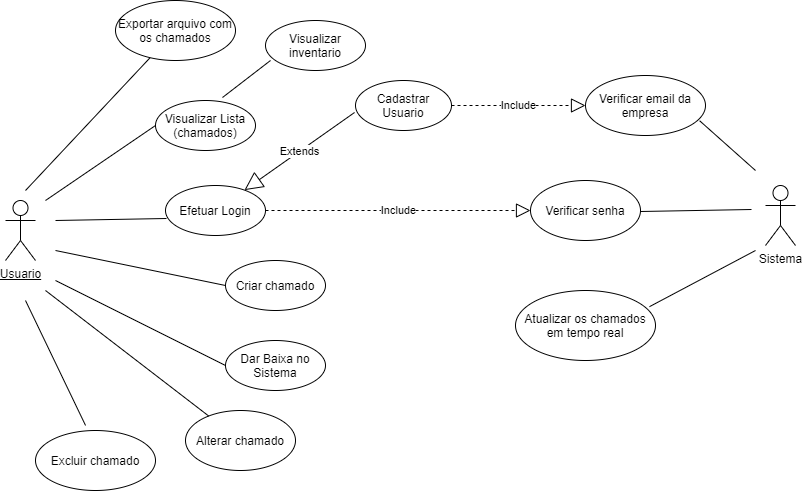

The diagram above was exported from draw.io. Its source (the exported page's mxGraphModel, read from the mxfile embedded in the PNG):
<mxGraphModel dx="1800" dy="568" grid="1" gridSize="10" guides="1" tooltips="1" connect="1" arrows="1" fold="1" page="1" pageScale="1" pageWidth="827" pageHeight="1169" math="0" shadow="0">
  <root>
    <mxCell id="0" />
    <mxCell id="1" parent="0" />
    <mxCell id="wkuTsaCLuXLVc-zFnHrg-2" value="Efetuar Login" style="ellipse;whiteSpace=wrap;html=1;" parent="1" vertex="1">
      <mxGeometry x="160" y="225" width="100" height="50" as="geometry" />
    </mxCell>
    <mxCell id="wkuTsaCLuXLVc-zFnHrg-5" value="Cadastrar Usuario" style="ellipse;whiteSpace=wrap;html=1;" parent="1" vertex="1">
      <mxGeometry x="350" y="120" width="96" height="50" as="geometry" />
    </mxCell>
    <mxCell id="wkuTsaCLuXLVc-zFnHrg-6" value="Sistema" style="shape=umlActor;verticalLabelPosition=bottom;verticalAlign=top;html=1;" parent="1" vertex="1">
      <mxGeometry x="760" y="225" width="30" height="60" as="geometry" />
    </mxCell>
    <mxCell id="wkuTsaCLuXLVc-zFnHrg-8" value="Visualizar Lista&lt;br&gt;(chamados)" style="ellipse;whiteSpace=wrap;html=1;" parent="1" vertex="1">
      <mxGeometry x="150" y="140" width="100" height="50" as="geometry" />
    </mxCell>
    <mxCell id="wkuTsaCLuXLVc-zFnHrg-9" value="Dar Baixa no Sistema" style="ellipse;whiteSpace=wrap;html=1;" parent="1" vertex="1">
      <mxGeometry x="220" y="380" width="100" height="50" as="geometry" />
    </mxCell>
    <mxCell id="wkuTsaCLuXLVc-zFnHrg-10" value="Criar chamado" style="ellipse;whiteSpace=wrap;html=1;" parent="1" vertex="1">
      <mxGeometry x="220" y="300" width="100" height="50" as="geometry" />
    </mxCell>
    <mxCell id="wkuTsaCLuXLVc-zFnHrg-12" value="Verificar senha" style="ellipse;whiteSpace=wrap;html=1;" parent="1" vertex="1">
      <mxGeometry x="525" y="220" width="110" height="60" as="geometry" />
    </mxCell>
    <mxCell id="wkuTsaCLuXLVc-zFnHrg-13" value="Atualizar os chamados em tempo real" style="ellipse;whiteSpace=wrap;html=1;" parent="1" vertex="1">
      <mxGeometry x="510" y="330" width="140" height="70" as="geometry" />
    </mxCell>
    <mxCell id="wkuTsaCLuXLVc-zFnHrg-15" value="Verificar email da empresa" style="ellipse;whiteSpace=wrap;html=1;" parent="1" vertex="1">
      <mxGeometry x="580" y="115" width="120" height="60" as="geometry" />
    </mxCell>
    <mxCell id="wkuTsaCLuXLVc-zFnHrg-18" value="Extends" style="endArrow=block;endSize=16;endFill=0;html=1;rounded=0;exitX=-0.01;exitY=0.64;exitDx=0;exitDy=0;exitPerimeter=0;" parent="1" source="wkuTsaCLuXLVc-zFnHrg-5" target="wkuTsaCLuXLVc-zFnHrg-2" edge="1">
      <mxGeometry width="160" relative="1" as="geometry">
        <mxPoint x="290" y="260" as="sourcePoint" />
        <mxPoint x="250" y="152" as="targetPoint" />
      </mxGeometry>
    </mxCell>
    <mxCell id="wkuTsaCLuXLVc-zFnHrg-20" value="" style="endArrow=none;html=1;rounded=0;entryX=0.01;entryY=0.66;entryDx=0;entryDy=0;entryPerimeter=0;" parent="1" target="wkuTsaCLuXLVc-zFnHrg-2" edge="1">
      <mxGeometry width="50" height="50" relative="1" as="geometry">
        <mxPoint x="50" y="260" as="sourcePoint" />
        <mxPoint x="160" y="170" as="targetPoint" />
      </mxGeometry>
    </mxCell>
    <mxCell id="wkuTsaCLuXLVc-zFnHrg-21" value="" style="endArrow=none;html=1;rounded=0;entryX=0;entryY=0.5;entryDx=0;entryDy=0;" parent="1" target="wkuTsaCLuXLVc-zFnHrg-8" edge="1">
      <mxGeometry width="50" height="50" relative="1" as="geometry">
        <mxPoint x="40" y="240" as="sourcePoint" />
        <mxPoint x="171" y="183" as="targetPoint" />
      </mxGeometry>
    </mxCell>
    <mxCell id="wkuTsaCLuXLVc-zFnHrg-22" value="" style="endArrow=none;html=1;rounded=0;entryX=0;entryY=0.5;entryDx=0;entryDy=0;" parent="1" target="wkuTsaCLuXLVc-zFnHrg-10" edge="1">
      <mxGeometry width="50" height="50" relative="1" as="geometry">
        <mxPoint x="50" y="290" as="sourcePoint" />
        <mxPoint x="150" y="320" as="targetPoint" />
      </mxGeometry>
    </mxCell>
    <mxCell id="wkuTsaCLuXLVc-zFnHrg-23" value="" style="endArrow=none;html=1;rounded=0;entryX=0;entryY=0.5;entryDx=0;entryDy=0;" parent="1" target="wkuTsaCLuXLVc-zFnHrg-9" edge="1">
      <mxGeometry width="50" height="50" relative="1" as="geometry">
        <mxPoint x="50" y="320" as="sourcePoint" />
        <mxPoint x="191" y="203" as="targetPoint" />
      </mxGeometry>
    </mxCell>
    <mxCell id="wkuTsaCLuXLVc-zFnHrg-24" value="Include" style="endArrow=block;dashed=1;endFill=0;endSize=12;html=1;rounded=0;exitX=1;exitY=0.5;exitDx=0;exitDy=0;entryX=0;entryY=0.5;entryDx=0;entryDy=0;" parent="1" source="wkuTsaCLuXLVc-zFnHrg-2" target="wkuTsaCLuXLVc-zFnHrg-12" edge="1">
      <mxGeometry width="160" relative="1" as="geometry">
        <mxPoint x="270" y="179.29000000000002" as="sourcePoint" />
        <mxPoint x="430" y="179.29000000000002" as="targetPoint" />
      </mxGeometry>
    </mxCell>
    <mxCell id="wkuTsaCLuXLVc-zFnHrg-25" value="Include" style="endArrow=block;dashed=1;endFill=0;endSize=12;html=1;rounded=0;entryX=0;entryY=0.5;entryDx=0;entryDy=0;" parent="1" source="wkuTsaCLuXLVc-zFnHrg-5" target="wkuTsaCLuXLVc-zFnHrg-15" edge="1">
      <mxGeometry width="160" relative="1" as="geometry">
        <mxPoint x="320" y="200" as="sourcePoint" />
        <mxPoint x="480" y="190" as="targetPoint" />
      </mxGeometry>
    </mxCell>
    <mxCell id="wkuTsaCLuXLVc-zFnHrg-26" value="" style="endArrow=none;html=1;rounded=0;exitX=0.957;exitY=0.231;exitDx=0;exitDy=0;exitPerimeter=0;" parent="1" source="wkuTsaCLuXLVc-zFnHrg-13" edge="1">
      <mxGeometry width="50" height="50" relative="1" as="geometry">
        <mxPoint x="590" y="302" as="sourcePoint" />
        <mxPoint x="750" y="290" as="targetPoint" />
      </mxGeometry>
    </mxCell>
    <mxCell id="wkuTsaCLuXLVc-zFnHrg-27" value="" style="endArrow=none;html=1;rounded=0;" parent="1" edge="1">
      <mxGeometry width="50" height="50" relative="1" as="geometry">
        <mxPoint x="635" y="251" as="sourcePoint" />
        <mxPoint x="746" y="249" as="targetPoint" />
      </mxGeometry>
    </mxCell>
    <mxCell id="wkuTsaCLuXLVc-zFnHrg-28" value="" style="endArrow=none;html=1;rounded=0;exitX=0.951;exitY=0.754;exitDx=0;exitDy=0;exitPerimeter=0;" parent="1" source="wkuTsaCLuXLVc-zFnHrg-15" edge="1">
      <mxGeometry width="50" height="50" relative="1" as="geometry">
        <mxPoint x="700" y="166" as="sourcePoint" />
        <mxPoint x="750" y="210" as="targetPoint" />
      </mxGeometry>
    </mxCell>
    <mxCell id="o9mJNZfP6t11A0AcFawv-1" value="Visualizar inventario" style="ellipse;whiteSpace=wrap;html=1;" vertex="1" parent="1">
      <mxGeometry x="260" y="60" width="100" height="50" as="geometry" />
    </mxCell>
    <mxCell id="o9mJNZfP6t11A0AcFawv-2" value="" style="endArrow=none;html=1;rounded=0;entryX=0.05;entryY=0.8;entryDx=0;entryDy=0;exitX=0.67;exitY=-0.06;exitDx=0;exitDy=0;exitPerimeter=0;entryPerimeter=0;" edge="1" parent="1" source="wkuTsaCLuXLVc-zFnHrg-8" target="o9mJNZfP6t11A0AcFawv-1">
      <mxGeometry width="50" height="50" relative="1" as="geometry">
        <mxPoint x="155" y="170" as="sourcePoint" />
        <mxPoint x="265" y="95" as="targetPoint" />
      </mxGeometry>
    </mxCell>
    <mxCell id="o9mJNZfP6t11A0AcFawv-4" value="Usuario" style="shape=umlActor;verticalLabelPosition=bottom;verticalAlign=top;html=1;fontStyle=4" vertex="1" parent="1">
      <mxGeometry y="240" width="30" height="60" as="geometry" />
    </mxCell>
    <mxCell id="o9mJNZfP6t11A0AcFawv-11" value="Alterar chamado" style="ellipse;whiteSpace=wrap;html=1;" vertex="1" parent="1">
      <mxGeometry x="180" y="450" width="110" height="60" as="geometry" />
    </mxCell>
    <mxCell id="o9mJNZfP6t11A0AcFawv-12" value="Excluir chamado" style="ellipse;whiteSpace=wrap;html=1;" vertex="1" parent="1">
      <mxGeometry x="30" y="470" width="120" height="60" as="geometry" />
    </mxCell>
    <mxCell id="o9mJNZfP6t11A0AcFawv-13" value="Exportar arquivo com os chamados" style="ellipse;whiteSpace=wrap;html=1;" vertex="1" parent="1">
      <mxGeometry x="110" y="40" width="120" height="60" as="geometry" />
    </mxCell>
    <mxCell id="o9mJNZfP6t11A0AcFawv-14" value="" style="endArrow=none;html=1;rounded=0;" edge="1" parent="1" target="o9mJNZfP6t11A0AcFawv-13">
      <mxGeometry width="50" height="50" relative="1" as="geometry">
        <mxPoint x="20" y="230" as="sourcePoint" />
        <mxPoint x="230" y="415" as="targetPoint" />
      </mxGeometry>
    </mxCell>
    <mxCell id="o9mJNZfP6t11A0AcFawv-15" value="" style="endArrow=none;html=1;rounded=0;" edge="1" parent="1" target="o9mJNZfP6t11A0AcFawv-11">
      <mxGeometry width="50" height="50" relative="1" as="geometry">
        <mxPoint x="40" y="330" as="sourcePoint" />
        <mxPoint x="240" y="425" as="targetPoint" />
      </mxGeometry>
    </mxCell>
    <mxCell id="o9mJNZfP6t11A0AcFawv-16" value="" style="endArrow=none;html=1;rounded=0;entryX=0.417;entryY=-0.084;entryDx=0;entryDy=0;entryPerimeter=0;" edge="1" parent="1" target="o9mJNZfP6t11A0AcFawv-12">
      <mxGeometry width="50" height="50" relative="1" as="geometry">
        <mxPoint x="20" y="340" as="sourcePoint" />
        <mxPoint x="175" y="425" as="targetPoint" />
      </mxGeometry>
    </mxCell>
  </root>
</mxGraphModel>